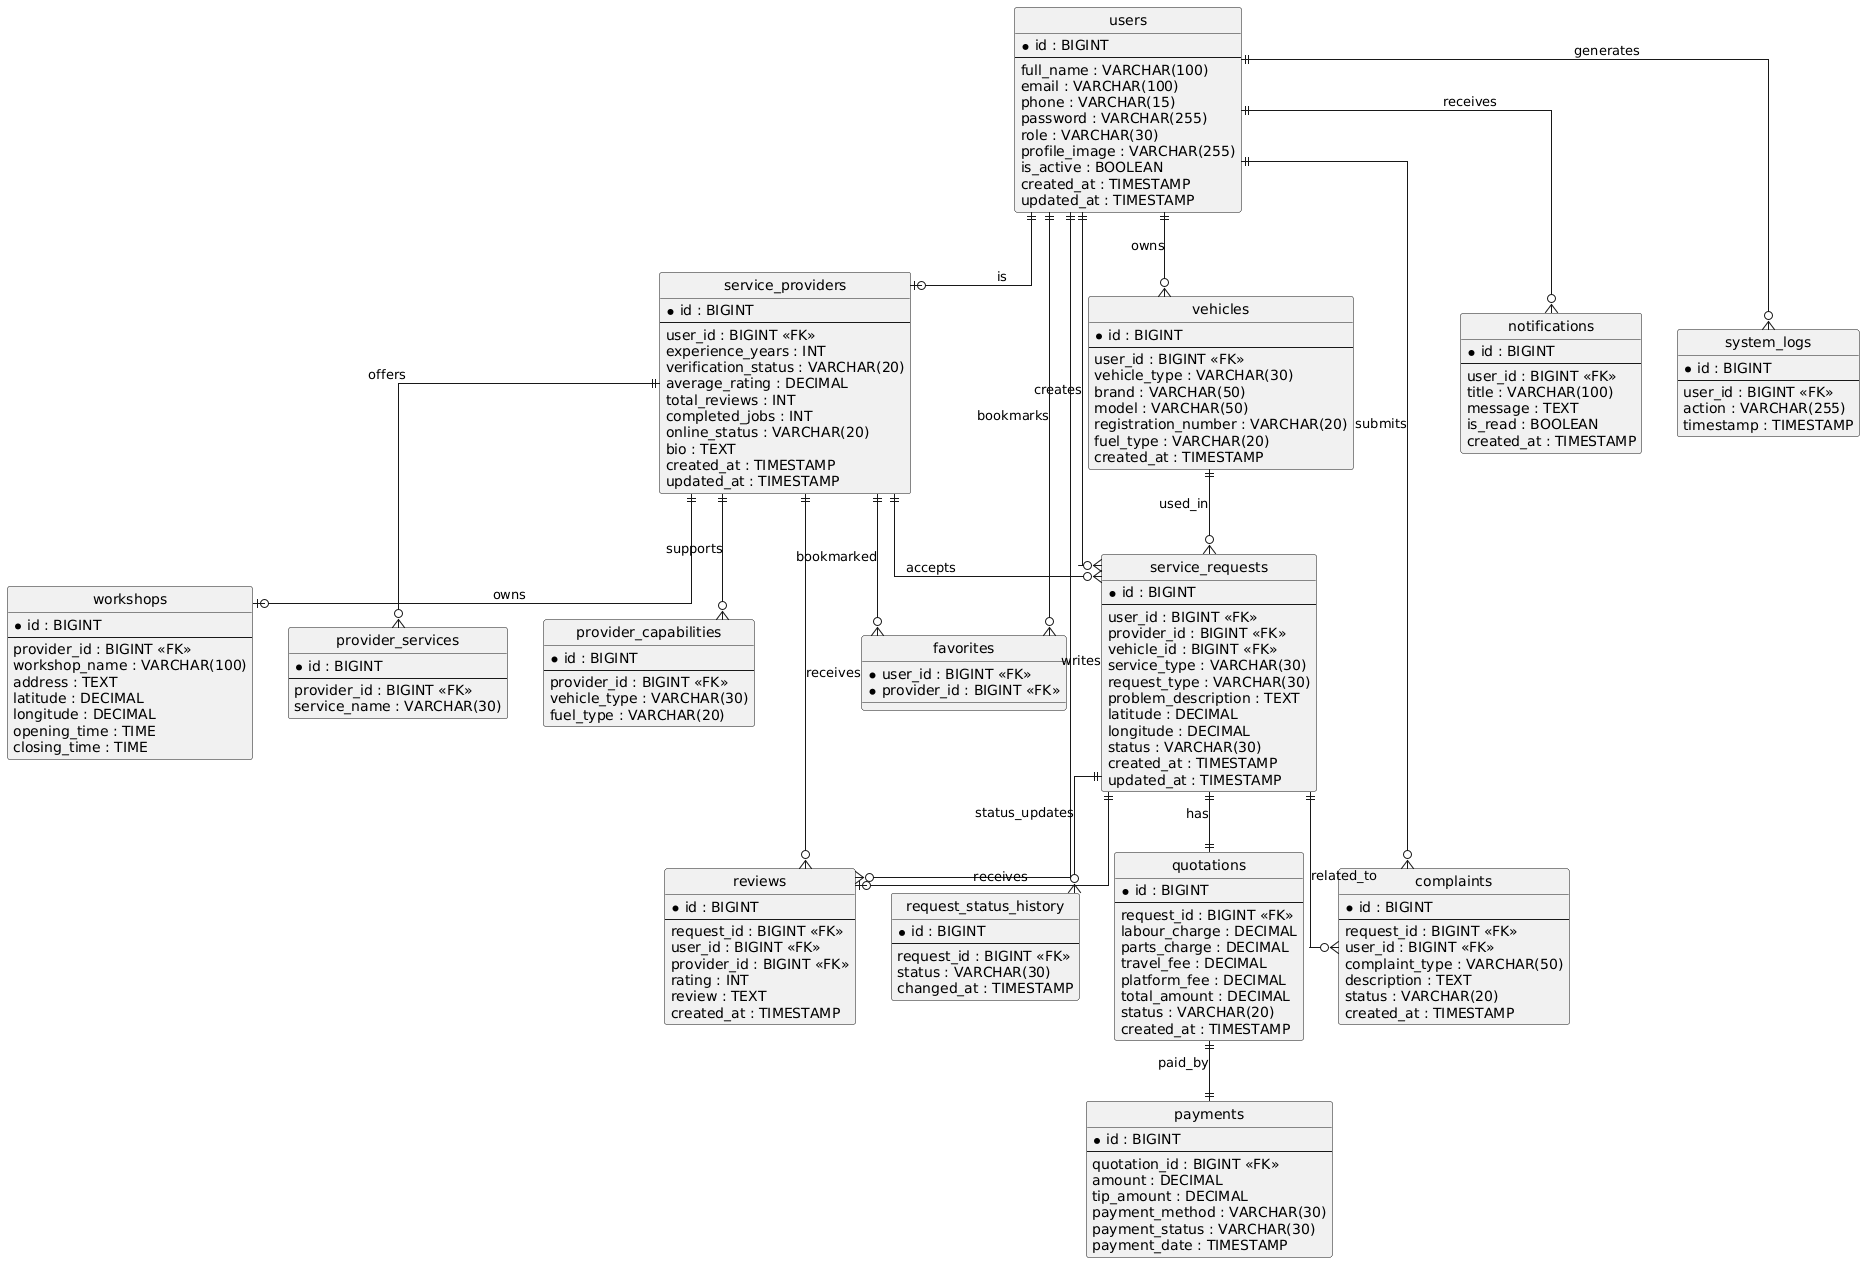

The diagram above was rendered by PlantUML. Its source (embedded in the PNG):
@startuml
hide circle
skinparam linetype ortho
skinparam shadowing false
skinparam packageStyle rectangle

entity "users" as users {
  * id : BIGINT
  --
  full_name : VARCHAR(100)
  email : VARCHAR(100)
  phone : VARCHAR(15)
  password : VARCHAR(255)
  role : VARCHAR(30)
  profile_image : VARCHAR(255)
  is_active : BOOLEAN
  created_at : TIMESTAMP
  updated_at : TIMESTAMP
}

entity "service_providers" as sp {
  * id : BIGINT
  --
  user_id : BIGINT <<FK>>
  experience_years : INT
  verification_status : VARCHAR(20)
  average_rating : DECIMAL
  total_reviews : INT
  completed_jobs : INT
  online_status : VARCHAR(20)
  bio : TEXT
  created_at : TIMESTAMP
  updated_at : TIMESTAMP
}

entity "workshops" as workshops {
  * id : BIGINT
  --
  provider_id : BIGINT <<FK>>
  workshop_name : VARCHAR(100)
  address : TEXT
  latitude : DECIMAL
  longitude : DECIMAL
  opening_time : TIME
  closing_time : TIME
}

entity "provider_services" as ps {
  * id : BIGINT
  --
  provider_id : BIGINT <<FK>>
  service_name : VARCHAR(30)
}

entity "provider_capabilities" as pc {
  * id : BIGINT
  --
  provider_id : BIGINT <<FK>>
  vehicle_type : VARCHAR(30)
  fuel_type : VARCHAR(20)
}

entity "vehicles" as vehicles {
  * id : BIGINT
  --
  user_id : BIGINT <<FK>>
  vehicle_type : VARCHAR(30)
  brand : VARCHAR(50)
  model : VARCHAR(50)
  registration_number : VARCHAR(20)
  fuel_type : VARCHAR(20)
  created_at : TIMESTAMP
}

entity "service_requests" as sr {
  * id : BIGINT
  --
  user_id : BIGINT <<FK>>
  provider_id : BIGINT <<FK>>
  vehicle_id : BIGINT <<FK>>
  service_type : VARCHAR(30)
  request_type : VARCHAR(30)
  problem_description : TEXT
  latitude : DECIMAL
  longitude : DECIMAL
  status : VARCHAR(30)
  created_at : TIMESTAMP
  updated_at : TIMESTAMP
}

entity "quotations" as quotations {
  * id : BIGINT
  --
  request_id : BIGINT <<FK>>
  labour_charge : DECIMAL
  parts_charge : DECIMAL
  travel_fee : DECIMAL
  platform_fee : DECIMAL
  total_amount : DECIMAL
  status : VARCHAR(20)
  created_at : TIMESTAMP
}

entity "payments" as payments {
  * id : BIGINT
  --
  quotation_id : BIGINT <<FK>>
  amount : DECIMAL
  tip_amount : DECIMAL
  payment_method : VARCHAR(30)
  payment_status : VARCHAR(30)
  payment_date : TIMESTAMP
}

entity "reviews" as reviews {
  * id : BIGINT
  --
  request_id : BIGINT <<FK>>
  user_id : BIGINT <<FK>>
  provider_id : BIGINT <<FK>>
  rating : INT
  review : TEXT
  created_at : TIMESTAMP
}

entity "complaints" as complaints {
  * id : BIGINT
  --
  request_id : BIGINT <<FK>>
  user_id : BIGINT <<FK>>
  complaint_type : VARCHAR(50)
  description : TEXT
  status : VARCHAR(20)
  created_at : TIMESTAMP
}

entity "notifications" as notifications {
  * id : BIGINT
  --
  user_id : BIGINT <<FK>>
  title : VARCHAR(100)
  message : TEXT
  is_read : BOOLEAN
  created_at : TIMESTAMP
}

entity "favorites" as favorites {
  * user_id : BIGINT <<FK>>
  * provider_id : BIGINT <<FK>>
}

entity "system_logs" as logs {
  * id : BIGINT
  --
  user_id : BIGINT <<FK>>
  action : VARCHAR(255)
  timestamp : TIMESTAMP
}

entity "request_status_history" as history {
  * id : BIGINT
  --
  request_id : BIGINT <<FK>>
  status : VARCHAR(30)
  changed_at : TIMESTAMP
}

users ||--o| sp : "is"
users ||--o{ vehicles : owns
users ||--o{ sr : creates
users ||--o{ notifications : receives
users ||--o{ complaints : submits
users ||--o{ reviews : writes
users ||--o{ logs : generates
users ||--o{ favorites : bookmarks

sp ||--o| workshops : owns
sp ||--o{ ps : offers
sp ||--o{ pc : supports
sp ||--o{ sr : accepts
sp ||--o{ reviews : receives
sp ||--o{ favorites : bookmarked

vehicles ||--o{ sr : used_in

sr ||--|| quotations : has
quotations ||--|| payments : paid_by

sr ||--o| reviews : receives
sr ||--o{ complaints : related_to
sr ||--o{ history : status_updates
@enduml